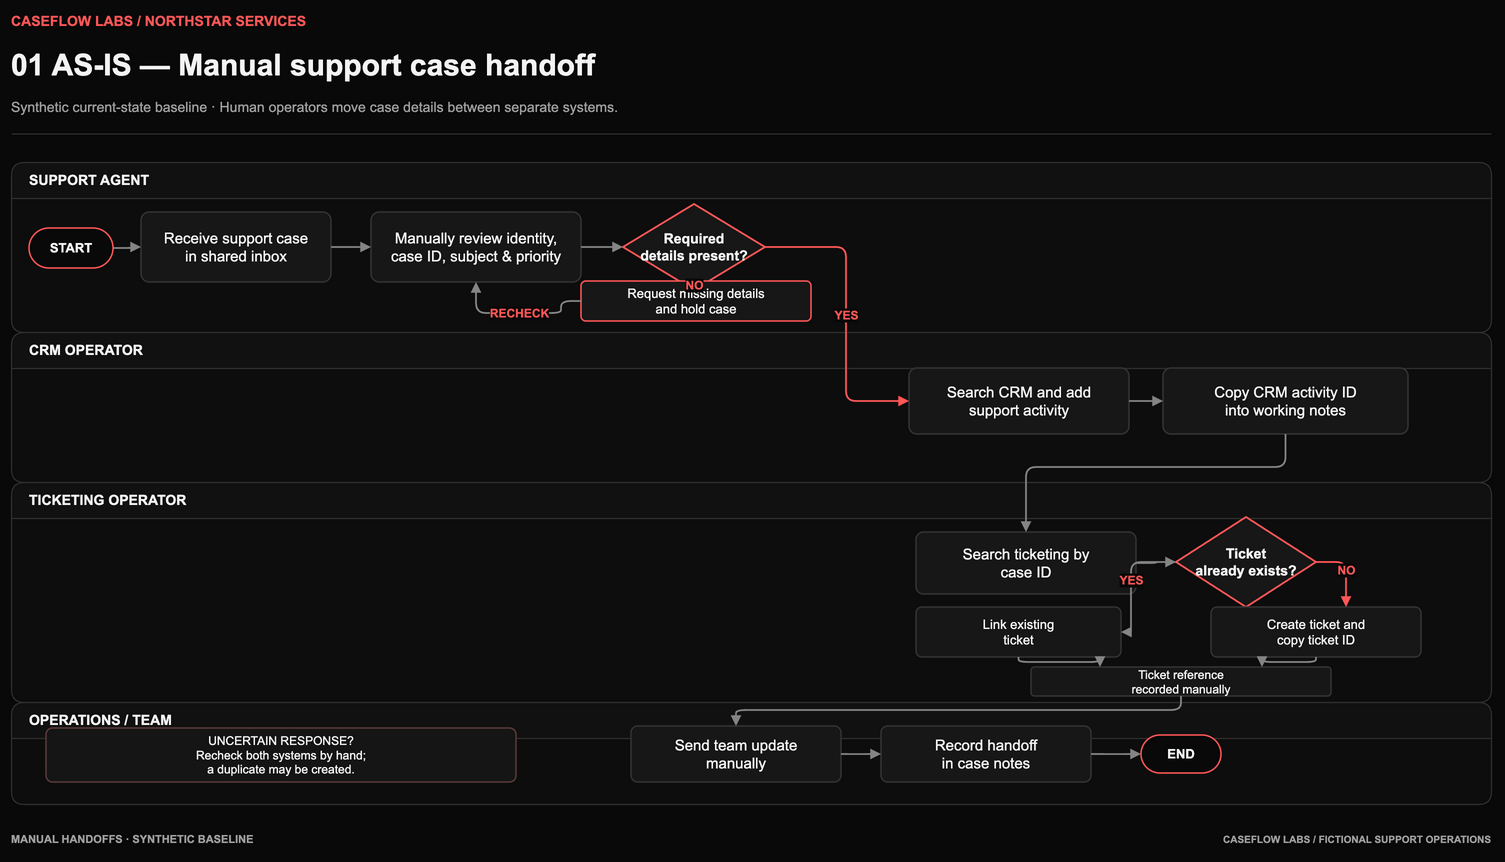

The diagram above was exported from draw.io. Its source (the exported page's mxGraphModel, read from the mxfile embedded in the PNG):
<mxGraphModel dx="1600" dy="900" grid="0" gridSize="10" guides="1" tooltips="1" connect="1" arrows="1" fold="1" page="1" pageScale="1" pageWidth="1600" pageHeight="900" math="0" shadow="0" background="#090909" adaptiveColors="none">
  <root>
    <mxCell id="0" />
    <mxCell id="1" parent="0" />
    <mxCell id="eyebrow" value="CASEFLOW LABS  /  NORTHSTAR SERVICES" style="text;html=1;align=left;verticalAlign=middle;whiteSpace=wrap;fillColor=none;strokeColor=none;fontColor=#FF5757;fontFamily=Arial;fontSize=14;fontStyle=1;spacing=0;letterSpacing=1;" vertex="1" parent="1">
      <mxGeometry x="60" y="28" width="740" height="22" as="geometry" />
    </mxCell>
    <mxCell id="title" value="01  AS-IS — Manual support case handoff" style="text;html=1;align=left;verticalAlign=middle;whiteSpace=wrap;fillColor=none;strokeColor=none;fontColor=#F4F4F4;fontFamily=Arial;fontSize=30;fontStyle=1;spacing=0;" vertex="1" parent="1">
      <mxGeometry x="60" y="58" width="1450" height="50" as="geometry" />
    </mxCell>
    <mxCell id="subtitle" value="Synthetic current-state baseline · Human operators move case details between separate systems." style="text;html=1;align=left;verticalAlign=middle;whiteSpace=wrap;fillColor=none;strokeColor=none;fontColor=#A0A0A0;fontFamily=Arial;fontSize=14;fontStyle=0;spacing=0;" vertex="1" parent="1">
      <mxGeometry x="60" y="112" width="1450" height="26" as="geometry" />
    </mxCell>
    <mxCell id="divider" value="" style="shape=line;html=1;strokeColor=#343434;strokeWidth=1;" vertex="1" parent="1">
      <mxGeometry x="60" y="151" width="1480" height="1" as="geometry" />
    </mxCell>
    <mxCell id="footer" value="MANUAL HANDOFFS  ·  SYNTHETIC BASELINE" style="text;html=1;align=left;verticalAlign=middle;whiteSpace=wrap;fillColor=none;strokeColor=none;fontColor=#A0A0A0;fontFamily=Arial;fontSize=11;fontStyle=1;spacing=0;letterSpacing=1;" vertex="1" parent="1">
      <mxGeometry x="60" y="846" width="1480" height="22" as="geometry" />
    </mxCell>
    <mxCell id="footer-right" value="CASEFLOW LABS  /  FICTIONAL SUPPORT OPERATIONS" style="text;html=1;align=right;verticalAlign=middle;whiteSpace=wrap;fillColor=none;strokeColor=none;fontColor=#A0A0A0;fontFamily=Arial;fontSize=10;fontStyle=1;spacing=0;letterSpacing=1;" vertex="1" parent="1">
      <mxGeometry x="890" y="846" width="650" height="22" as="geometry" />
    </mxCell>
    <mxCell id="lane-support" value="SUPPORT AGENT" style="swimlane;horizontal=1;startSize=36;rounded=1;arcSize=12;whiteSpace=wrap;html=1;fillColor=#111111;swimlaneFillColor=#0D0D0D;strokeColor=#303030;fontColor=#F4F4F4;fontFamily=Arial;fontSize=14;fontStyle=1;align=left;verticalAlign=middle;spacingLeft=16;strokeWidth=1.2;" vertex="1" parent="1">
      <mxGeometry x="60" y="180" width="1480" height="170" as="geometry" />
    </mxCell>
    <mxCell id="lane-crm" value="CRM OPERATOR" style="swimlane;horizontal=1;startSize=36;rounded=1;arcSize=12;whiteSpace=wrap;html=1;fillColor=#111111;swimlaneFillColor=#0D0D0D;strokeColor=#303030;fontColor=#F4F4F4;fontFamily=Arial;fontSize=14;fontStyle=1;align=left;verticalAlign=middle;spacingLeft=16;strokeWidth=1.2;" vertex="1" parent="1">
      <mxGeometry x="60" y="350" width="1480" height="150" as="geometry" />
    </mxCell>
    <mxCell id="lane-ticket" value="TICKETING OPERATOR" style="swimlane;horizontal=1;startSize=36;rounded=1;arcSize=12;whiteSpace=wrap;html=1;fillColor=#111111;swimlaneFillColor=#0D0D0D;strokeColor=#303030;fontColor=#F4F4F4;fontFamily=Arial;fontSize=14;fontStyle=1;align=left;verticalAlign=middle;spacingLeft=16;strokeWidth=1.2;" vertex="1" parent="1">
      <mxGeometry x="60" y="500" width="1480" height="220" as="geometry" />
    </mxCell>
    <mxCell id="lane-team" value="OPERATIONS / TEAM" style="swimlane;horizontal=1;startSize=36;rounded=1;arcSize=12;whiteSpace=wrap;html=1;fillColor=#111111;swimlaneFillColor=#0D0D0D;strokeColor=#303030;fontColor=#F4F4F4;fontFamily=Arial;fontSize=14;fontStyle=1;align=left;verticalAlign=middle;spacingLeft=16;strokeWidth=1.2;" vertex="1" parent="1">
      <mxGeometry x="60" y="720" width="1480" height="102" as="geometry" />
    </mxCell>
    <mxCell id="as-start" value="START" style="rounded=1;arcSize=12;whiteSpace=wrap;html=1;fillColor=#090909;strokeColor=#FF5757;fontColor=#F4F4F4;fontFamily=Arial;fontSize=13;fontStyle=1;align=center;verticalAlign=middle;spacing=8;strokeWidth=1.5;arcSize=50;" vertex="1" parent="1">
      <mxGeometry x="78" y="246" width="84" height="40" as="geometry" />
    </mxCell>
    <mxCell id="as-receive" value="Receive support case&lt;br&gt;in shared inbox" style="rounded=1;arcSize=12;whiteSpace=wrap;html=1;fillColor=#171717;strokeColor=#343434;fontColor=#F4F4F4;fontFamily=Arial;fontSize=15;fontStyle=0;align=center;verticalAlign=middle;spacing=8;strokeWidth=1.5;" vertex="1" parent="1">
      <mxGeometry x="190" y="230" width="190" height="70" as="geometry" />
    </mxCell>
    <mxCell id="as-review" value="Manually review identity,&lt;br&gt;case ID, subject &amp; priority" style="rounded=1;arcSize=12;whiteSpace=wrap;html=1;fillColor=#171717;strokeColor=#343434;fontColor=#F4F4F4;fontFamily=Arial;fontSize=15;fontStyle=0;align=center;verticalAlign=middle;spacing=8;strokeWidth=1.5;" vertex="1" parent="1">
      <mxGeometry x="420" y="230" width="210" height="70" as="geometry" />
    </mxCell>
    <mxCell id="as-required" value="Required&lt;br&gt;details present?" style="rhombus;perimeter=rhombusPerimeter;whiteSpace=wrap;html=1;fillColor=#171717;strokeColor=#FF5757;fontColor=#F4F4F4;fontFamily=Arial;fontSize=14;fontStyle=1;align=center;verticalAlign=middle;strokeWidth=1.8;" vertex="1" parent="1">
      <mxGeometry x="672" y="222" width="142" height="86" as="geometry" />
    </mxCell>
    <mxCell id="as-clarify" value="Request missing details&lt;br&gt;and hold case" style="rounded=1;arcSize=12;whiteSpace=wrap;html=1;fillColor=#171717;strokeColor=#FF5757;fontColor=#F4F4F4;fontFamily=Arial;fontSize=13;fontStyle=0;align=center;verticalAlign=middle;spacing=8;strokeWidth=1.5;" vertex="1" parent="1">
      <mxGeometry x="630" y="299" width="230" height="40" as="geometry" />
    </mxCell>
    <mxCell id="as-crm" value="Search CRM and add&lt;br&gt;support activity" style="rounded=1;arcSize=12;whiteSpace=wrap;html=1;fillColor=#171717;strokeColor=#343434;fontColor=#F4F4F4;fontFamily=Arial;fontSize=15;fontStyle=0;align=center;verticalAlign=middle;spacing=8;strokeWidth=1.5;" vertex="1" parent="1">
      <mxGeometry x="958" y="386" width="220" height="66" as="geometry" />
    </mxCell>
    <mxCell id="as-crm-ref" value="Copy CRM activity ID&lt;br&gt;into working notes" style="rounded=1;arcSize=12;whiteSpace=wrap;html=1;fillColor=#171717;strokeColor=#343434;fontColor=#F4F4F4;fontFamily=Arial;fontSize=15;fontStyle=0;align=center;verticalAlign=middle;spacing=8;strokeWidth=1.5;" vertex="1" parent="1">
      <mxGeometry x="1212" y="386" width="245" height="66" as="geometry" />
    </mxCell>
    <mxCell id="as-ticket-search" value="Search ticketing by&lt;br&gt;case ID" style="rounded=1;arcSize=12;whiteSpace=wrap;html=1;fillColor=#171717;strokeColor=#343434;fontColor=#F4F4F4;fontFamily=Arial;fontSize=15;fontStyle=0;align=center;verticalAlign=middle;spacing=8;strokeWidth=1.5;" vertex="1" parent="1">
      <mxGeometry x="965" y="550" width="220" height="62" as="geometry" />
    </mxCell>
    <mxCell id="as-ticket-exists" value="Ticket&lt;br&gt;already exists?" style="rhombus;perimeter=rhombusPerimeter;whiteSpace=wrap;html=1;fillColor=#171717;strokeColor=#FF5757;fontColor=#F4F4F4;fontFamily=Arial;fontSize=14;fontStyle=1;align=center;verticalAlign=middle;strokeWidth=1.8;" vertex="1" parent="1">
      <mxGeometry x="1225" y="535" width="140" height="90" as="geometry" />
    </mxCell>
    <mxCell id="as-link-ticket" value="Link existing&lt;br&gt;ticket" style="rounded=1;arcSize=12;whiteSpace=wrap;html=1;fillColor=#171717;strokeColor=#343434;fontColor=#F4F4F4;fontFamily=Arial;fontSize=13;fontStyle=0;align=center;verticalAlign=middle;spacing=8;strokeWidth=1.5;" vertex="1" parent="1">
      <mxGeometry x="965" y="625" width="205" height="50" as="geometry" />
    </mxCell>
    <mxCell id="as-create-ticket" value="Create ticket and&lt;br&gt;copy ticket ID" style="rounded=1;arcSize=12;whiteSpace=wrap;html=1;fillColor=#171717;strokeColor=#343434;fontColor=#F4F4F4;fontFamily=Arial;fontSize=13;fontStyle=0;align=center;verticalAlign=middle;spacing=8;strokeWidth=1.5;" vertex="1" parent="1">
      <mxGeometry x="1260" y="625" width="210" height="50" as="geometry" />
    </mxCell>
    <mxCell id="as-ticket-ref" value="Ticket reference&lt;br&gt;recorded manually" style="rounded=1;arcSize=12;whiteSpace=wrap;html=1;fillColor=#171717;strokeColor=#343434;fontColor=#F4F4F4;fontFamily=Arial;fontSize=12;fontStyle=0;align=center;verticalAlign=middle;spacing=8;strokeWidth=1.5;" vertex="1" parent="1">
      <mxGeometry x="1080" y="685" width="300" height="29" as="geometry" />
    </mxCell>
    <mxCell id="as-notify" value="Send team update&lt;br&gt;manually" style="rounded=1;arcSize=12;whiteSpace=wrap;html=1;fillColor=#171717;strokeColor=#343434;fontColor=#F4F4F4;fontFamily=Arial;fontSize=15;fontStyle=0;align=center;verticalAlign=middle;spacing=8;strokeWidth=1.5;" vertex="1" parent="1">
      <mxGeometry x="680" y="744" width="210" height="56" as="geometry" />
    </mxCell>
    <mxCell id="as-handoff" value="Record handoff&lt;br&gt;in case notes" style="rounded=1;arcSize=12;whiteSpace=wrap;html=1;fillColor=#171717;strokeColor=#343434;fontColor=#F4F4F4;fontFamily=Arial;fontSize=15;fontStyle=0;align=center;verticalAlign=middle;spacing=8;strokeWidth=1.5;" vertex="1" parent="1">
      <mxGeometry x="930" y="744" width="210" height="56" as="geometry" />
    </mxCell>
    <mxCell id="as-end" value="END" style="rounded=1;arcSize=12;whiteSpace=wrap;html=1;fillColor=#090909;strokeColor=#FF5757;fontColor=#F4F4F4;fontFamily=Arial;fontSize=13;fontStyle=1;align=center;verticalAlign=middle;spacing=8;strokeWidth=1.5;arcSize=50;" vertex="1" parent="1">
      <mxGeometry x="1190" y="753" width="80" height="38" as="geometry" />
    </mxCell>
    <mxCell id="as-risk" value="UNCERTAIN RESPONSE?&lt;br&gt;Recheck both systems by hand;&lt;br&gt;a duplicate may be created." style="rounded=1;arcSize=12;whiteSpace=wrap;html=1;fillColor=#151515;strokeColor=#5A3A3A;fontColor=#F4F4F4;fontFamily=Arial;fontSize=12;fontStyle=0;align=center;verticalAlign=middle;spacing=8;strokeWidth=1.5;" vertex="1" parent="1">
      <mxGeometry x="95" y="746" width="470" height="54" as="geometry" />
    </mxCell>
    <mxCell id="as-e1" value="" style="edgeStyle=orthogonalEdgeStyle;rounded=1;orthogonalLoop=1;jettySize=auto;html=1;strokeColor=#858585;strokeWidth=1.8;endArrow=block;endFill=1;fontColor=#FF5757;fontFamily=Arial;fontSize=12;fontStyle=1;labelBackgroundColor=#090909;" edge="1" parent="1" source="as-start" target="as-receive">
      <mxGeometry relative="1" as="geometry" />
    </mxCell>
    <mxCell id="as-e2" value="" style="edgeStyle=orthogonalEdgeStyle;rounded=1;orthogonalLoop=1;jettySize=auto;html=1;strokeColor=#858585;strokeWidth=1.8;endArrow=block;endFill=1;fontColor=#FF5757;fontFamily=Arial;fontSize=12;fontStyle=1;labelBackgroundColor=#090909;" edge="1" parent="1" source="as-receive" target="as-review">
      <mxGeometry relative="1" as="geometry" />
    </mxCell>
    <mxCell id="as-e3" value="" style="edgeStyle=orthogonalEdgeStyle;rounded=1;orthogonalLoop=1;jettySize=auto;html=1;strokeColor=#858585;strokeWidth=1.8;endArrow=block;endFill=1;fontColor=#FF5757;fontFamily=Arial;fontSize=12;fontStyle=1;labelBackgroundColor=#090909;" edge="1" parent="1" source="as-review" target="as-required">
      <mxGeometry relative="1" as="geometry" />
    </mxCell>
    <mxCell id="as-e4" value="NO" style="edgeStyle=orthogonalEdgeStyle;rounded=1;orthogonalLoop=1;jettySize=auto;html=1;strokeColor=#FF5757;strokeWidth=1.8;endArrow=block;endFill=1;fontColor=#FF5757;fontFamily=Arial;fontSize=12;fontStyle=1;labelBackgroundColor=#090909;" edge="1" parent="1" source="as-required" target="as-clarify">
      <mxGeometry relative="1" as="geometry">
        <Array as="points">
          <mxPoint x="742" y="315" />
        </Array>
      </mxGeometry>
    </mxCell>
    <mxCell id="as-e5" value="RECHECK" style="edgeStyle=orthogonalEdgeStyle;rounded=1;orthogonalLoop=1;jettySize=auto;html=1;strokeColor=#858585;strokeWidth=1.8;endArrow=block;endFill=1;fontColor=#FF5757;fontFamily=Arial;fontSize=12;fontStyle=1;labelBackgroundColor=#090909;exitX=0;exitY=0.5;entryX=0.5;entryY=1;" edge="1" parent="1" source="as-clarify" target="as-review">
      <mxGeometry relative="1" as="geometry">
        <Array as="points">
          <mxPoint x="610" y="331" />
          <mxPoint x="525" y="331" />
        </Array>
      </mxGeometry>
    </mxCell>
    <mxCell id="as-e6" value="YES" style="edgeStyle=orthogonalEdgeStyle;rounded=1;orthogonalLoop=1;jettySize=auto;html=1;strokeColor=#FF5757;strokeWidth=1.8;endArrow=block;endFill=1;fontColor=#FF5757;fontFamily=Arial;fontSize=12;fontStyle=1;labelBackgroundColor=#090909;exitX=1;exitY=0.5;entryX=0;entryY=0.5;" edge="1" parent="1" source="as-required" target="as-crm">
      <mxGeometry relative="1" as="geometry">
        <Array as="points">
          <mxPoint x="895" y="265" />
          <mxPoint x="895" y="419" />
        </Array>
      </mxGeometry>
    </mxCell>
    <mxCell id="as-e7" value="" style="edgeStyle=orthogonalEdgeStyle;rounded=1;orthogonalLoop=1;jettySize=auto;html=1;strokeColor=#858585;strokeWidth=1.8;endArrow=block;endFill=1;fontColor=#FF5757;fontFamily=Arial;fontSize=12;fontStyle=1;labelBackgroundColor=#090909;" edge="1" parent="1" source="as-crm" target="as-crm-ref">
      <mxGeometry relative="1" as="geometry" />
    </mxCell>
    <mxCell id="as-e8" value="" style="edgeStyle=orthogonalEdgeStyle;rounded=1;orthogonalLoop=1;jettySize=auto;html=1;strokeColor=#858585;strokeWidth=1.8;endArrow=block;endFill=1;fontColor=#FF5757;fontFamily=Arial;fontSize=12;fontStyle=1;labelBackgroundColor=#090909;exitX=0.5;exitY=1;entryX=0.5;entryY=0;" edge="1" parent="1" source="as-crm-ref" target="as-ticket-search">
      <mxGeometry relative="1" as="geometry">
        <Array as="points">
          <mxPoint x="1335" y="485" />
          <mxPoint x="1075" y="485" />
        </Array>
      </mxGeometry>
    </mxCell>
    <mxCell id="as-e9" value="" style="edgeStyle=orthogonalEdgeStyle;rounded=1;orthogonalLoop=1;jettySize=auto;html=1;strokeColor=#858585;strokeWidth=1.8;endArrow=block;endFill=1;fontColor=#FF5757;fontFamily=Arial;fontSize=12;fontStyle=1;labelBackgroundColor=#090909;" edge="1" parent="1" source="as-ticket-search" target="as-ticket-exists">
      <mxGeometry relative="1" as="geometry" />
    </mxCell>
    <mxCell id="as-e10" value="YES" style="edgeStyle=orthogonalEdgeStyle;rounded=1;orthogonalLoop=1;jettySize=auto;html=1;strokeColor=#858585;strokeWidth=1.8;endArrow=block;endFill=1;fontColor=#FF5757;fontFamily=Arial;fontSize=12;fontStyle=1;labelBackgroundColor=#090909;" edge="1" parent="1" source="as-ticket-exists" target="as-link-ticket">
      <mxGeometry relative="1" as="geometry">
        <Array as="points">
          <mxPoint x="1180" y="580" />
        </Array>
      </mxGeometry>
    </mxCell>
    <mxCell id="as-e11" value="NO" style="edgeStyle=orthogonalEdgeStyle;rounded=1;orthogonalLoop=1;jettySize=auto;html=1;strokeColor=#FF5757;strokeWidth=1.8;endArrow=block;endFill=1;fontColor=#FF5757;fontFamily=Arial;fontSize=12;fontStyle=1;labelBackgroundColor=#090909;" edge="1" parent="1" source="as-ticket-exists" target="as-create-ticket">
      <mxGeometry relative="1" as="geometry">
        <Array as="points">
          <mxPoint x="1395" y="580" />
        </Array>
      </mxGeometry>
    </mxCell>
    <mxCell id="as-e12" value="" style="edgeStyle=orthogonalEdgeStyle;rounded=1;orthogonalLoop=1;jettySize=auto;html=1;strokeColor=#858585;strokeWidth=1.8;endArrow=block;endFill=1;fontColor=#FF5757;fontFamily=Arial;fontSize=12;fontStyle=1;labelBackgroundColor=#090909;exitX=0.5;exitY=1;entryX=0.23;entryY=0;" edge="1" parent="1" source="as-link-ticket" target="as-ticket-ref">
      <mxGeometry relative="1" as="geometry">
        <Array as="points">
          <mxPoint x="1067" y="680" />
          <mxPoint x="1149" y="680" />
        </Array>
      </mxGeometry>
    </mxCell>
    <mxCell id="as-e13" value="" style="edgeStyle=orthogonalEdgeStyle;rounded=1;orthogonalLoop=1;jettySize=auto;html=1;strokeColor=#858585;strokeWidth=1.8;endArrow=block;endFill=1;fontColor=#FF5757;fontFamily=Arial;fontSize=12;fontStyle=1;labelBackgroundColor=#090909;exitX=0.5;exitY=1;entryX=0.77;entryY=0;" edge="1" parent="1" source="as-create-ticket" target="as-ticket-ref">
      <mxGeometry relative="1" as="geometry">
        <Array as="points">
          <mxPoint x="1365" y="680" />
          <mxPoint x="1311" y="680" />
        </Array>
      </mxGeometry>
    </mxCell>
    <mxCell id="as-e14" value="" style="edgeStyle=orthogonalEdgeStyle;rounded=1;orthogonalLoop=1;jettySize=auto;html=1;strokeColor=#858585;strokeWidth=1.8;endArrow=block;endFill=1;fontColor=#FF5757;fontFamily=Arial;fontSize=12;fontStyle=1;labelBackgroundColor=#090909;exitX=0.5;exitY=1;entryX=0.5;entryY=0;" edge="1" parent="1" source="as-ticket-ref" target="as-notify">
      <mxGeometry relative="1" as="geometry">
        <Array as="points">
          <mxPoint x="1230" y="728" />
          <mxPoint x="785" y="728" />
        </Array>
      </mxGeometry>
    </mxCell>
    <mxCell id="as-e15" value="" style="edgeStyle=orthogonalEdgeStyle;rounded=1;orthogonalLoop=1;jettySize=auto;html=1;strokeColor=#858585;strokeWidth=1.8;endArrow=block;endFill=1;fontColor=#FF5757;fontFamily=Arial;fontSize=12;fontStyle=1;labelBackgroundColor=#090909;" edge="1" parent="1" source="as-notify" target="as-handoff">
      <mxGeometry relative="1" as="geometry" />
    </mxCell>
    <mxCell id="as-e16" value="" style="edgeStyle=orthogonalEdgeStyle;rounded=1;orthogonalLoop=1;jettySize=auto;html=1;strokeColor=#858585;strokeWidth=1.8;endArrow=block;endFill=1;fontColor=#FF5757;fontFamily=Arial;fontSize=12;fontStyle=1;labelBackgroundColor=#090909;" edge="1" parent="1" source="as-handoff" target="as-end">
      <mxGeometry relative="1" as="geometry" />
    </mxCell>
  </root>
</mxGraphModel>